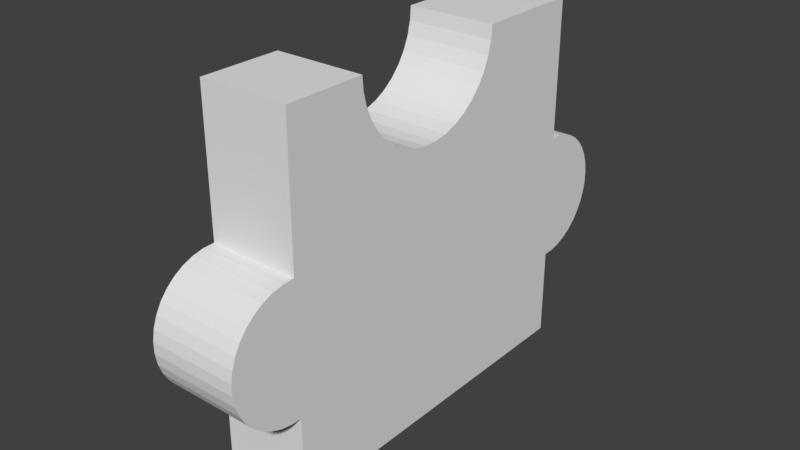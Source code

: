 # Source: q8.blend  (saved by Blender 2.79.0; exported with 4.5.12 LTS)
import bpy
from mathutils import Matrix  # noqa: F401  (used for matrix-valued properties, if any)

bpy.ops.wm.read_factory_settings(use_empty=True)
scene = bpy.context.scene
scene.name = 'Scene'

# ---- collections
col_collection_1 = bpy.data.collections.new('Collection 1'); scene.collection.children.link(col_collection_1)

# ---- world
world_world = bpy.data.worlds.new('World'); scene.world = world_world
world_world.color = (0.05088, 0.05088, 0.05088)
world_world.use_sun_shadow = False
world_world.sun_shadow_jitter_overblur = 0.0
world_world.cycles.sampling_method = 'MANUAL'

# ---- meshes
me_9_009 = bpy.data.meshes.new('9.009')
me_9_009.from_pydata([(-0.5021, 0.125, -0.4592), (0.4979, 0.125, -0.4592), (-0.5021, -0.125, -0.4592), (0.4979, -0.125, -0.4592), (-0.5021, 0.125, -0.2127), (-0.5021, -0.125, -0.2127), (-0.5334, -0.125, -0.212), (-0.5334, 0.125, -0.212), (-0.5642, -0.125, -0.2059), (-0.5642, 0.125, -0.2059), (-0.5934, -0.125, -0.1946), (-0.5934, 0.125, -0.1946), (-0.6203, -0.125, -0.1785), (-0.6203, 0.125, -0.1785), (-0.644, -0.125, -0.158), (-0.644, 0.125, -0.158), (-0.6639, -0.125, -0.1338), (-0.6639, 0.125, -0.1338), (-0.6793, -0.125, -0.1066), (-0.6793, 0.125, -0.1066), (-0.6899, -0.125, -0.07707), (-0.6899, 0.125, -0.07707), (-0.6952, -0.125, -0.04621), (-0.6952, 0.125, -0.04621), (-0.6952, -0.125, -0.01489), (-0.6952, 0.125, -0.01489), (-0.6899, -0.125, 0.01597), (-0.6899, 0.125, 0.01597), (-0.6793, -0.125, 0.04546), (-0.6793, 0.125, 0.04546), (-0.6639, -0.125, 0.07272), (-0.6639, 0.125, 0.07272), (-0.644, -0.125, 0.09693), (-0.644, 0.125, 0.09693), (-0.6203, -0.125, 0.1174), (-0.6203, 0.125, 0.1174), (-0.5934, -0.125, 0.1335), (-0.5934, 0.125, 0.1335), (-0.5642, -0.125, 0.1448), (-0.5642, 0.125, 0.1448), (-0.5334, -0.125, 0.1509), (-0.5334, 0.125, 0.1509), (-0.5021, -0.125, 0.1516), (-0.5021, 0.125, 0.1516), (-0.5021, 0.125, 0.5408), (-0.5021, -0.125, 0.5408), (-0.2767, 0.125, 0.5408), (-0.2767, -0.125, 0.5408), (-0.2735, 0.125, 0.5025), (-0.2735, -0.125, 0.5025), (-0.2641, 0.125, 0.4653), (-0.2641, -0.125, 0.4653), (-0.2486, 0.125, 0.4301), (-0.2486, -0.125, 0.4301), (-0.2276, 0.125, 0.3979), (-0.2276, -0.125, 0.3979), (-0.2016, 0.125, 0.3697), (-0.2016, -0.125, 0.3697), (-0.1713, 0.125, 0.3461), (-0.1713, -0.125, 0.3461), (-0.1375, 0.125, 0.3278), (-0.1375, -0.125, 0.3278), (-0.1012, 0.125, 0.3153), (-0.1012, -0.125, 0.3153), (-0.06332, 0.125, 0.309), (-0.06332, -0.125, 0.309), (-0.02491, 0.125, 0.309), (-0.02491, -0.125, 0.309), (0.01298, 0.125, 0.3153), (0.01298, -0.125, 0.3153), (0.0493, 0.125, 0.3278), (0.0493, -0.125, 0.3278), (0.08308, 0.125, 0.3461), (0.08308, -0.125, 0.3461), (0.1134, 0.125, 0.3697), (0.1134, -0.125, 0.3697), (0.1394, 0.125, 0.3979), (0.1394, -0.125, 0.3979), (0.1604, 0.125, 0.4301), (0.1604, -0.125, 0.4301), (0.1758, 0.125, 0.4653), (0.1758, -0.125, 0.4653), (0.1853, 0.125, 0.5025), (0.1853, -0.125, 0.5025), (0.1884, 0.125, 0.5408), (0.1884, -0.125, 0.5408), (0.4979, 0.125, 0.5408), (0.4979, -0.125, 0.5408), (0.4979, 0.125, 0.1481), (0.4979, -0.125, 0.1481), (0.5286, -0.125, 0.1473), (0.5286, 0.125, 0.1473), (0.5587, -0.125, 0.1413), (0.5587, 0.125, 0.1413), (0.5873, -0.125, 0.1302), (0.5873, 0.125, 0.1302), (0.6136, -0.125, 0.1144), (0.6136, 0.125, 0.1144), (0.6369, -0.125, 0.09436), (0.6369, 0.125, 0.09436), (0.6564, -0.125, 0.07061), (0.6564, 0.125, 0.07061), (0.6715, -0.125, 0.04389), (0.6715, 0.125, 0.04389), (0.6818, -0.125, 0.01498), (0.6818, 0.125, 0.01498), (0.6871, -0.125, -0.01528), (0.6871, 0.125, -0.01528), (0.6871, -0.125, -0.04599), (0.6871, 0.125, -0.04599), (0.6818, -0.125, -0.07624), (0.6818, 0.125, -0.07624), (0.6715, -0.125, -0.1052), (0.6715, 0.125, -0.1052), (0.6564, -0.125, -0.1319), (0.6564, 0.125, -0.1319), (0.6369, -0.125, -0.1556), (0.6369, 0.125, -0.1556), (0.6136, -0.125, -0.1757), (0.6136, 0.125, -0.1757), (0.5873, -0.125, -0.1915), (0.5873, 0.125, -0.1915), (0.5587, -0.125, -0.2026), (0.5587, 0.125, -0.2026), (0.5286, -0.125, -0.2086), (0.5286, 0.125, -0.2086), (0.4979, -0.125, -0.2094), (0.4979, 0.125, -0.2094)], [], [(44, 45, 47, 46), (108, 109, 107, 106), (86, 87, 89, 88), (57, 59, 58, 56), (77, 79, 78, 76), (26, 27, 25, 24), (6, 7, 4, 5), (116, 117, 115, 114), (106, 107, 105, 104), (1, 3, 2, 0), (24, 25, 23, 22), (83, 85, 84, 82), (71, 73, 72, 70), (118, 119, 117, 116), (102, 103, 101, 100), (126, 127, 125, 124), (112, 113, 111, 110), (28, 29, 27, 26), (94, 95, 93, 92), (59, 61, 60, 58), (84, 85, 87, 86), (81, 83, 82, 80), (61, 63, 62, 60), (79, 81, 80, 78), (122, 123, 121, 120), (12, 13, 11, 10), (8, 9, 7, 6), (32, 33, 31, 30), (65, 67, 66, 64), (38, 39, 37, 36), (124, 125, 123, 122), (51, 53, 52, 50), (36, 37, 35, 34), (43, 42, 45, 44), (75, 77, 76, 74), (47, 49, 48, 46), (100, 101, 99, 98), (120, 121, 119, 118), (22, 23, 21, 20), (55, 57, 56, 54), (90, 91, 88, 89), (96, 97, 95, 94), (43, 44, 46, 48, 50, 52, 54, 56, 58, 60, 62, 64, 66, 68, 70, 72, 74, 76, 78, 80, 82, 84, 86, 88, 91, 93, 95, 97, 99, 101, 103, 105, 107, 109, 111, 113, 115, 117, 119, 121, 123, 125, 127, 1, 0, 4, 7, 9, 11, 13, 15, 17, 19, 21, 23, 25, 27, 29, 31, 33, 35, 37, 39, 41), (42, 43, 41, 40), (73, 75, 74, 72), (69, 71, 70, 68), (63, 65, 64, 62), (10, 11, 9, 8), (34, 35, 33, 32), (92, 93, 91, 90), (14, 15, 13, 12), (0, 2, 5, 4), (67, 69, 68, 66), (53, 55, 54, 52), (114, 115, 113, 112), (40, 41, 39, 38), (16, 17, 15, 14), (30, 31, 29, 28), (65, 63, 61, 59, 57, 55, 53, 51, 49, 47, 45, 42, 40, 38, 36, 34, 32, 30, 28, 26, 24, 22, 20, 18, 16, 14, 12, 10, 8, 6, 5, 2, 3, 126, 124, 122, 120, 118, 116, 114, 112, 110, 108, 106, 104, 102, 100, 98, 96, 94, 92, 90, 89, 87, 85, 83, 81, 79, 77, 75, 73, 71, 69, 67), (127, 126, 3, 1), (18, 19, 17, 16), (49, 51, 50, 48), (20, 21, 19, 18), (98, 99, 97, 96), (104, 105, 103, 102), (110, 111, 109, 108)])
_uv = me_9_009.uv_layers.new(name='UVMap')
_uv.uv.foreach_set('vector', [0.005, 0.625, 0.005, 0.5, 0.1177, 0.5, 0.1177, 0.625, 0.5, 0.7066, 0.625, 0.7066, 0.625, 0.722, 0.5, 0.722, 0.625, 0.0, 0.5, 0.0, 0.5, -0.1963, 0.625, -0.1963, 0.1553, 0.5, 0.1704, 0.5, 0.1704, 0.625, 0.1553, 0.625, 0.5, 0.9286, 0.5, 0.9447, 0.625, 0.9447, 0.625, 0.9286, 0.5, 0.7376, 0.625, 0.7376, 0.625, 0.7222, 0.5, 0.7222, 0.9893, 0.5, 0.9893, 0.625, 1.005, 0.625, 1.005, 0.5, 0.5, 0.6518, 0.625, 0.6518, 0.625, 0.6637, 0.5, 0.6637, 0.5, 0.722, 0.625, 0.722, 0.625, 0.7371, 0.5, 0.7371, 0.505, 0.625, 0.505, 0.5, 0.005, 0.5, 0.005, 0.625, 0.5, 0.7222, 0.625, 0.7222, 0.625, 0.7065, 0.5, 0.7065, 0.5, 0.9809, 0.5, 1.0, 0.625, 1.0, 0.625, 0.9809, 0.2807, 0.5, 0.2976, 0.5, 0.2976, 0.625, 0.2807, 0.625, 0.5629, 0.5, 0.5629, 0.625, 0.5745, 0.625, 0.5745, 0.5, 0.5, 0.7516, 0.625, 0.7516, 0.625, 0.7649, 0.5, 0.7649, 0.505, 0.5, 0.505, 0.625, 0.5203, 0.625, 0.5203, 0.5, 0.5, 0.677, 0.625, 0.677, 0.625, 0.6915, 0.5, 0.6915, 0.5, 0.7523, 0.625, 0.7523, 0.625, 0.7376, 0.5, 0.7376, 0.5497, 0.5, 0.5497, 0.625, 0.5354, 0.625, 0.5354, 0.5, 0.1704, 0.5, 0.1873, 0.5, 0.1873, 0.625, 0.1704, 0.625, 0.3503, 0.625, 0.3503, 0.5, 0.505, 0.5, 0.505, 0.625, 0.5, 0.9622, 0.5, 0.9809, 0.625, 0.9809, 0.625, 0.9622, 0.1873, 0.5, 0.2055, 0.5, 0.2055, 0.625, 0.1873, 0.625, 0.5, 0.9447, 0.5, 0.9622, 0.625, 0.9622, 0.625, 0.9447, 0.5354, 0.5, 0.5354, 0.625, 0.5497, 0.625, 0.5497, 0.5, 0.9459, 0.5, 0.9459, 0.625, 0.9594, 0.625, 0.9594, 0.5, 0.974, 0.5, 0.974, 0.625, 0.9893, 0.625, 0.9893, 0.5, 0.5, 0.7781, 0.625, 0.7781, 0.625, 0.766, 0.5, 0.766, 0.2244, 0.5, 0.2436, 0.5, 0.2436, 0.625, 0.2244, 0.625, 0.974, 0.5, 0.974, 0.625, 0.9594, 0.625, 0.9594, 0.5, 0.5203, 0.5, 0.5203, 0.625, 0.5354, 0.625, 0.5354, 0.5, 0.5, 0.9622, 0.5, 0.9447, 0.625, 0.9447, 0.625, 0.9622, 0.9594, 0.5, 0.9594, 0.625, 0.9459, 0.625, 0.9459, 0.5, 0.625, 0.8054, 0.5, 0.8054, 0.5, 1.0, 0.625, 1.0, 0.5, 0.9145, 0.5, 0.9286, 0.625, 0.9286, 0.625, 0.9145, 0.5, 0.0, 0.5, -0.01914, 0.625, -0.01914, 0.625, 0.0, 0.5, 0.7649, 0.625, 0.7649, 0.625, 0.7768, 0.5, 0.7768, 0.5497, 0.5, 0.5497, 0.625, 0.5629, 0.625, 0.5629, 0.5, 0.5, 0.7065, 0.625, 0.7065, 0.625, 0.6911, 0.5, 0.6911, 0.5, 0.9286, 0.5, 0.9145, 0.625, 0.9145, 0.625, 0.9286, 0.5203, 0.5, 0.5203, 0.625, 0.505, 0.625, 0.505, 0.5, 0.5629, 0.5, 0.5629, 0.625, 0.5497, 0.625, 0.5497, 0.5, 0.005, 0.8054, 0.005, 1.0, 0.1177, 1.0, 0.1193, 0.9809, 0.124, 0.9622, 0.1318, 0.9447, 0.1423, 0.9286, 0.1553, 0.9145, 0.1704, 0.9027, 0.1873, 0.8935, 0.2055, 0.8873, 0.2244, 0.8841, 0.2436, 0.8841, 0.2626, 0.8873, 0.2807, 0.8935, 0.2976, 0.9027, 0.3128, 0.9145, 0.3258, 0.9286, 0.3363, 0.9447, 0.344, 0.9622, 0.3487, 0.9809, 0.3503, 1.0, 0.505, 1.0, 0.505, 0.8037, 0.5203, 0.8033, 0.5354, 0.8003, 0.5497, 0.7947, 0.5629, 0.7868, 0.5745, 0.7768, 0.5842, 0.7649, 0.5918, 0.7516, 0.597, 0.7371, 0.5996, 0.722, 0.5996, 0.7066, 0.597, 0.6915, 0.5918, 0.677, 0.5842, 0.6637, 0.5745, 0.6518, 0.5629, 0.6418, 0.5497, 0.6339, 0.5354, 0.6283, 0.5203, 0.6253, 0.505, 0.6249, 0.505, 0.5, 0.005, 0.5, 0.005, 0.6233, -0.01066, 0.6236, -0.02602, 0.6267, -0.04063, 0.6323, -0.05407, 0.6404, -0.06593, 0.6506, -0.07586, 0.6627, -0.08358, 0.6763, -0.08886, 0.6911, -0.09154, 0.7065, -0.09154, 0.7222, -0.08886, 0.7376, -0.08358, 0.7523, -0.07586, 0.766, -0.06593, 0.7781, -0.05407, 0.7883, -0.04063, 0.7964, -0.02602, 0.802, -0.01066, 0.805, 0.005, 0.5, 0.005, 0.625, -0.01066, 0.625, -0.01066, 0.5, 0.2976, 0.5, 0.3128, 0.5, 0.3128, 0.625, 0.2976, 0.625, 0.2626, 0.5, 0.2807, 0.5, 0.2807, 0.625, 0.2626, 0.625, 0.2055, 0.5, 0.2244, 0.5, 0.2244, 0.625, 0.2055, 0.625, 0.9594, 0.5, 0.9594, 0.625, 0.974, 0.625, 0.974, 0.5, 0.9459, 0.5, 0.9459, 0.625, 0.9341, 0.625, 0.9341, 0.5, 0.5354, 0.5, 0.5354, 0.625, 0.5203, 0.625, 0.5203, 0.5, 0.9341, 0.5, 0.9341, 0.625, 0.9459, 0.625, 0.9459, 0.5, 0.625, 0.5, 0.5, 0.5, 0.5, 0.6233, 0.625, 0.6233, 0.2436, 0.5, 0.2626, 0.5, 0.2626, 0.625, 0.2436, 0.625, 0.5, 0.9447, 0.5, 0.9286, 0.625, 0.9286, 0.625, 0.9447, 0.5, 0.6637, 0.625, 0.6637, 0.625, 0.677, 0.5, 0.677, 0.9893, 0.5, 0.9893, 0.625, 0.974, 0.625, 0.974, 0.5, 0.5, 0.6627, 0.625, 0.6627, 0.625, 0.6506, 0.5, 0.6506, 0.5, 0.766, 0.625, 0.766, 0.625, 0.7523, 0.5, 0.7523, 0.4836, 0.2577, 0.4712, 0.2596, 0.4593, 0.2635, 0.4482, 0.2693, 0.4382, 0.2768, 0.4296, 0.2859, 0.4225, 0.2963, 0.4173, 0.3077, 0.4141, 0.3198, 0.4129, 0.3323, 0.3393, 0.3312, 0.3412, 0.2042, 0.3309, 0.2038, 0.3209, 0.2017, 0.3115, 0.1979, 0.3028, 0.1925, 0.2951, 0.1857, 0.2888, 0.1777, 0.2839, 0.1687, 0.2806, 0.159, 0.279, 0.149, 0.2791, 0.1387, 0.281, 0.1287, 0.2846, 0.1191, 0.2898, 0.1103, 0.2964, 0.1025, 0.3042, 0.09594, 0.313, 0.09082, 0.3226, 0.08729, 0.3327, 0.08545, 0.3429, 0.08535, 0.3441, 0.004931, 0.6704, 0.009813, 0.6692, 0.09133, 0.6792, 0.09174, 0.689, 0.09385, 0.6983, 0.0976, 0.7068, 0.1029, 0.7143, 0.1095, 0.7206, 0.1174, 0.7254, 0.1262, 0.7286, 0.1357, 0.7302, 0.1456, 0.73, 0.1556, 0.7282, 0.1654, 0.7247, 0.1748, 0.7196, 0.1834, 0.7131, 0.1911, 0.7054, 0.1975, 0.6968, 0.2026, 0.6874, 0.206, 0.6775, 0.2078, 0.6675, 0.2079, 0.6656, 0.3361, 0.5646, 0.3345, 0.5638, 0.322, 0.5609, 0.3099, 0.556, 0.2983, 0.5493, 0.2877, 0.541, 0.2784, 0.5312, 0.2705, 0.5203, 0.2644, 0.5085, 0.2601, 0.4961, 0.2579, 0.625, 0.6249, 0.5, 0.6249, 0.5, 0.5, 0.625, 0.5, 0.5, 0.6763, 0.625, 0.6763, 0.625, 0.6627, 0.5, 0.6627, 0.5, 0.9809, 0.5, 0.9622, 0.625, 0.9622, 0.625, 0.9809, 0.5, 0.6911, 0.625, 0.6911, 0.625, 0.6763, 0.5, 0.6763, 0.5745, 0.5, 0.5745, 0.625, 0.5629, 0.625, 0.5629, 0.5, 0.5, 0.7371, 0.625, 0.7371, 0.625, 0.7516, 0.5, 0.7516, 0.5, 0.6915, 0.625, 0.6915, 0.625, 0.7066, 0.5, 0.7066])
me_9_009.use_remesh_preserve_volume = False
me_9_009.use_remesh_preserve_attributes = False
me_9_009.use_mirror_vertex_groups = False
me_9_009.update()

# ---- objects
ob_2 = bpy.data.objects.new('2', me_9_009)

# ---- transforms, parenting, visibility, modifiers, constraints
ob_2.location = (0.0, 0.0, 0.0)
ob_2.rotation_euler = (0.0, 0.0, 1.571)
ob_2.lineart.crease_threshold = 0.0

# ---- collection membership
col_collection_1.objects.link(ob_2)

# ---- scene / render settings (as saved in the file)
scene.frame_start = 1; scene.frame_end = 250; scene.frame_set(1)
scene.render.engine = 'BLENDER_EEVEE_NEXT'
scene.render.resolution_percentage = 50
scene.render.dither_intensity = 0.0
scene.cycles.use_denoising = False
scene.cycles.samples = 128
scene.cycles.sampling_pattern = 'TABULATED_SOBOL'
scene.cycles.use_adaptive_sampling = False
scene.cycles.use_light_tree = False
scene.cycles.blur_glossy = 0.0
scene.cycles.sample_clamp_indirect = 0.0
scene.view_settings.view_transform = 'Standard'
bpy.context.view_layer.update()

# ---- added for rendering (the .blend has no active camera and no usable light): camera, sun
cam_auto = bpy.data.cameras.new('AutoCamera')
cam_auto.lens = 50.0
cam_auto.sensor_width = 36.0
cam_auto.clip_end = 1000.0
ob_auto_camera = bpy.data.objects.new('AutoCamera', cam_auto)
scene.collection.objects.link(ob_auto_camera)
ob_auto_camera.location = (1.59537, -1.91851, 1.31706)
ob_auto_camera.rotation_euler = (1.09748, -7.21219e-08, 0.694738)
scene.camera = ob_auto_camera
light_auto_sun = bpy.data.lights.new('AutoSun', 'SUN')
light_auto_sun.energy = 3.0
light_auto_sun.angle = 0.0523599
ob_auto_sun = bpy.data.objects.new('AutoSun', light_auto_sun)
scene.collection.objects.link(ob_auto_sun)
ob_auto_sun.rotation_euler = (0.872665, 0.174533, 0.523599)
bpy.context.view_layer.update()
